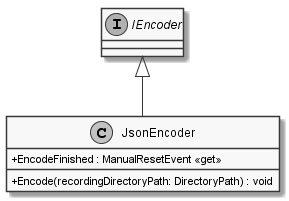

The diagram above was rendered by PlantUML. Its source (embedded in the PNG):
@startuml
skinparam monochrome true
skinparam classAttributeIconSize 0

interface IEncoder
class JsonEncoder {
    + EncodeFinished : ManualResetEvent <<get>>
    + Encode(recordingDirectoryPath: DirectoryPath) : void
}

IEncoder <|-- JsonEncoder
@enduml